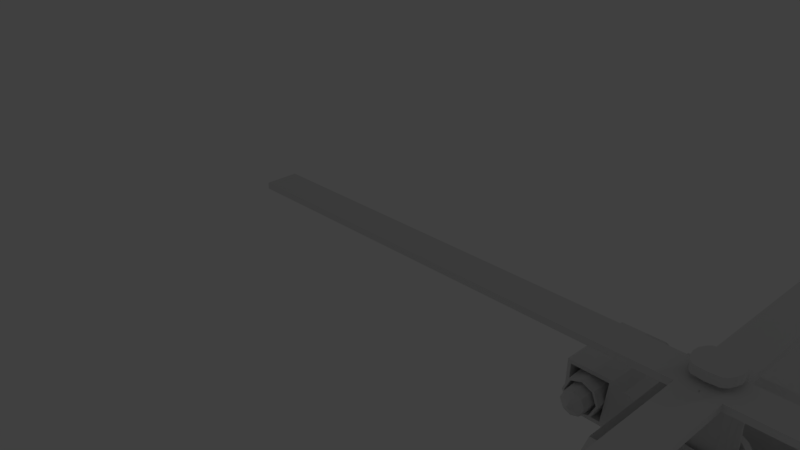 # Source: 12.blend  (saved by Blender 2.77.0; exported with 4.5.12 LTS)
import bpy
from mathutils import Matrix  # noqa: F401  (used for matrix-valued properties, if any)

bpy.ops.wm.read_factory_settings(use_empty=True)
scene = bpy.context.scene
scene.name = 'Scene'

# ---- collections
col_collection_1 = bpy.data.collections.new('Collection 1'); scene.collection.children.link(col_collection_1)

# ---- materials (node trees are filled in below, after node groups)
mat_material = bpy.data.materials.new('Material')
mat_material.alpha_threshold = 0.0
mat_material.use_transparent_shadow = False
mat_material.roughness = 0.5
mat_material.line_color = (0.0, 0.0, 0.0, 1.0)

# ---- material node trees

# ---- world
world_world = bpy.data.worlds.new('World'); scene.world = world_world
world_world.color = (0.05088, 0.05088, 0.05088)
world_world.use_sun_shadow = False
world_world.sun_shadow_jitter_overblur = 0.0
world_world.cycles.sampling_method = 'MANUAL'

# ---- cameras
cam_camera = bpy.data.cameras.new('Camera')
cam_camera.clip_end = 100.0
cam_camera.lens = 35.0
cam_camera.sensor_width = 32.0
cam_camera.sensor_height = 18.0
cam_camera.ortho_scale = 7.314
cam_camera.dof.focus_distance = 0.0
cam_camera.dof.aperture_fstop = 128.0

# ---- lights
light_lamp = bpy.data.lights.new('Lamp', 'POINT')
light_lamp.transmission_factor = 0.0
light_lamp.cutoff_distance = 30.0
light_lamp.energy = 100.0
light_lamp.shadow_buffer_clip_start = 1.001
light_lamp.shadow_soft_size = 0.1
light_lamp.shadow_maximum_resolution = 0.006
light_lamp.use_absolute_resolution = True

# ---- meshes
me_cube = bpy.data.meshes.new('Cube')
me_cube.from_pydata([(1.254, 2.144, -1.286), (1.254, -7.008, -1.274), (1.254, 2.144, 0.4153), (1.254, -6.871, 0.04266), (0.0, 2.144, -1.286), (0.0, -7.008, -1.274), (0.0, 2.144, 0.4153), (0.0, -6.871, 0.04266), (1.254, -4.954, -1.286), (1.254, -5.835, -1.286), (1.254, -4.954, 0.7143), (1.254, -5.388, 0.7143), (0.0, -4.954, 0.7143), (0.0, -5.388, 0.7143), (0.0, -5.835, -1.286), (0.0, -4.954, -1.286), (1.254, 2.144, -0.2857), (1.389, -7.159, -0.2857), (0.0, -7.159, -0.2857), (1.254, -6.14, -1.286), (1.254, -5.663, 0.03519), (0.0, -5.663, 0.03519), (0.0, -6.14, -1.286), (1.34, -5.672, -0.2857), (0.0, 1.702, -1.286), (1.254, 1.702, -1.286), (1.254, 1.702, 0.7143), (0.0, 1.702, 0.7143), (1.254, 1.702, -0.2857), (1.254, -3.827, -1.286), (1.254, -3.827, 0.7143), (1.188, -3.724, -0.2361), (0.0, -3.827, -1.286), (1.254, -6.554, -1.286), (1.254, -6.289, 0.03892), (0.0, -6.289, 0.03892), (1.34, -6.578, -0.2857), (0.0, -6.554, -1.286), (1.254, -7.008, -1.274), (0.0, -7.008, -1.274), (0.3452, 8.775, -0.3591), (0.3452, 8.775, -0.1921), (0.3452, 8.775, -0.5903), (0.0, 9.208, -0.6417), (0.0, 9.208, -0.1461), (0.0, 9.208, -0.3591), (0.0, -1.984, -1.286), (1.254, -1.984, -1.286), (1.254, -1.984, 0.7143), (0.0, -1.342, 0.7143), (0.0, -7.198, -0.83), (1.335, -4.948, -0.8228), (1.335, -5.548, -0.8228), (1.254, 2.144, -0.8228), (1.303, -7.198, -0.83), (1.335, -5.924, -0.8228), (1.335, 1.702, -0.8228), (1.188, -2.893, -0.2361), (1.335, -6.704, -0.8228), (0.3452, 8.775, -0.4388), (0.0, 9.208, -0.5109), (0.0, 6.525, -0.1461), (0.4012, 6.525, -0.1245), (0.4012, 6.525, -0.6917), (0.4012, 6.525, -0.3473), (0.0, 5.697, -0.7537), (0.4012, 6.525, -0.5102), (1.254, -5.333, 0.6475), (1.254, -5.577, 0.04594), (1.254, -5.586, -0.2383), (0.0, -5.346, 0.6709), (1.149, -5.405, 0.6709), (1.149, -5.645, 0.07857), (0.0, -5.586, 0.07857), (1.043, 2.144, -1.286), (1.043, 2.144, 0.4153), (1.043, -6.871, 0.04266), (1.043, -4.954, -1.286), (1.043, -5.835, -1.286), (1.043, -4.954, 0.7143), (1.043, -5.388, 0.7143), (1.043, -7.159, -0.2857), (1.043, -6.14, -1.286), (1.043, -5.663, 0.03519), (1.043, 1.702, 0.7143), (1.043, 1.702, -1.286), (1.043, -3.176, 0.7143), (1.043, -3.827, -1.286), (1.043, -6.554, -1.286), (1.043, -6.289, 0.03892), (0.3235, 9.208, -0.5747), (0.027, 9.208, -0.1461), (0.3235, 9.208, -0.3591), (1.043, -1.984, -1.286), (1.043, -1.342, 0.7143), (0.3235, 9.208, -0.451), (1.043, -7.198, -0.83), (0.37, 5.697, -0.7021), (0.06187, 6.525, -0.1461), (1.034, -5.346, 0.6709), (1.034, -5.586, 0.07857), (1.188, -3.735, 0.6647), (1.188, -2.905, 0.6647), (1.269, -2.9, -0.8228), (1.188, -1.984, -1.286), (1.254, 1.522, 0.6654), (1.254, -1.804, 0.6654), (0.03858, 9.897, 0.5732), (0.0, 9.897, 0.5732), (0.0, 8.559, 0.5732), (0.04605, 8.559, 0.5732), (0.0, 8.014, 0.3806), (0.03548, 9.712, 0.3806), (0.05029, 8.014, 0.3806), (0.0, 9.712, 0.3806), (0.0, 7.444, 0.179), (0.05472, 7.444, 0.179), (0.03223, 9.519, 0.179), (0.0, 9.519, 0.179), (2.924, 10.49, 0.2158), (2.927, 10.68, 0.3438), (2.942, 8.585, 0.3438), (2.946, 8.414, 0.2158), (0.0, -5.293, 0.6495), (0.0, -5.533, 0.05715), (1.034, -5.293, 0.6495), (1.034, -5.533, 0.05715), (1.115, -5.333, 0.6475), (1.115, -5.577, 0.04594), (1.115, -5.586, -0.2383), (1.269, -1.978, -0.8228), (1.188, -1.97, -0.2857), (1.188, -1.984, 0.7143), (1.269, -3.821, -0.8228), (1.138, 1.522, 0.6654), (1.138, -1.804, 0.6654), (0.0, -4.294, 1.571), (0.0, -1.851, 1.571), (0.9269, -4.294, 1.571), (0.9269, -3.123, 1.571), (0.9269, -1.851, 1.571), (0.0, -1.719, 1.349), (0.9571, -4.466, 1.349), (0.0, -4.466, 1.349), (0.9571, -1.719, 1.349), (0.9571, -3.137, 1.349), (1.254, -2.906, -1.286), (1.254, -2.906, 0.7143), (1.188, -3.814, -0.2857), (0.0, -2.906, -1.286), (1.188, -2.892, -0.2857), (1.043, -2.906, -1.286), (1.043, -2.259, 0.7143), (1.188, -3.827, 0.7143), (1.188, -2.906, 0.7143), (1.188, -3.827, -1.286), (1.188, -2.906, -1.286), (0.0, -2.487, 1.571), (0.9269, -2.487, 1.571), (0.9571, -2.428, 1.349), (1.238, -2.259, 0.7143), (1.238, -3.176, 0.7143), (1.152, -3.137, 1.349), (1.238, -1.342, 0.7143), (1.152, -1.719, 1.349), (1.152, -2.428, 1.349), (1.233, -2.269, 0.7528), (1.233, -3.075, 0.7528), (1.157, -3.04, 1.31), (1.233, -1.463, 0.7528), (1.157, -1.795, 1.31), (1.157, -2.418, 1.31), (1.362, -2.269, 0.7528), (1.362, -3.075, 0.7528), (1.286, -3.04, 1.31), (1.362, -1.463, 0.7528), (1.286, -1.795, 1.31), (1.286, -2.418, 1.31), (1.516, -2.269, 0.6542), (1.516, -3.075, 0.6542), (1.441, -3.04, 1.409), (1.516, -1.463, 0.6542), (1.441, -1.795, 1.409), (1.441, -2.418, 1.409), (2.15, -2.269, 0.6542), (2.15, -3.075, 0.6542), (2.15, -3.04, 1.409), (2.15, -1.463, 0.6542), (2.15, -1.795, 1.409), (2.15, -2.418, 1.409), (1.498, -3.043, 1.351), (1.562, -3.072, 0.7123), (2.098, -3.043, 1.351), (2.098, -3.072, 0.7123), (1.498, -2.529, 1.351), (1.562, -2.558, 0.7123), (2.098, -2.529, 1.351), (2.098, -2.558, 0.7123), (1.498, -1.985, 1.351), (1.562, -2.015, 0.7123), (2.098, -1.985, 1.351), (2.098, -2.015, 0.7123), (1.565, -1.989, 1.283), (1.616, -2.012, 0.7802), (2.038, -1.989, 1.283), (2.038, -2.012, 0.7802), (1.591, -2.0, 1.032), (2.038, -2.0, 1.032), (1.801, -1.989, 1.283), (1.827, -2.012, 0.7802), (1.527, -3.197, 1.032), (1.636, -3.197, 0.8062), (2.101, -3.197, 1.032), (2.005, -3.197, 0.817), (1.8, -3.197, 1.318), (2.005, -3.197, 1.246), (1.828, -3.197, 0.7449), (1.612, -3.197, 1.236), (1.563, -2.52, 1.031), (1.563, -3.197, 1.031), (1.658, -3.197, 0.8338), (2.066, -3.197, 1.031), (1.981, -3.197, 0.8433), (1.802, -3.197, 1.282), (1.981, -3.197, 1.219), (1.827, -3.197, 0.7801), (1.637, -3.197, 1.21), (1.658, -2.52, 0.8338), (2.066, -2.52, 1.031), (1.981, -2.52, 0.8433), (1.802, -2.52, 1.282), (1.981, -2.52, 1.219), (1.827, -2.52, 0.7801), (1.637, -2.52, 1.21), (1.805, -3.364, 1.222), (1.738, -3.419, 1.03), (1.767, -3.419, 0.97), (1.89, -3.419, 1.03), (1.865, -3.419, 0.9729), (1.81, -3.419, 1.106), (1.865, -3.419, 1.086), (1.818, -3.419, 0.9538), (1.761, -3.419, 1.084), (1.814, -3.48, 1.031), (1.679, -3.364, 1.167), (1.941, -3.364, 0.8876), (2.006, -3.364, 1.031), (1.623, -3.364, 1.031), (1.941, -3.364, 1.174), (1.696, -3.364, 0.8803), (1.824, -3.364, 0.8394), (1.804, -3.267, 1.227), (1.945, -3.267, 0.884), (1.945, -3.267, 1.178), (1.676, -3.267, 1.17), (2.011, -3.267, 1.031), (1.618, -3.267, 1.031), (1.693, -3.267, 0.8766), (1.824, -3.267, 0.8346), (0.0, -3.658, 1.58), (0.0, -4.123, 0.8678), (0.0, -2.628, 0.8678), (0.8467, -4.123, 0.8678), (0.8467, -3.414, 0.8678), (0.8467, -2.628, 0.8678), (0.0, -3.757, 0.8678), (0.0, -3.017, 0.8678), (0.3773, -3.653, 0.8678), (0.541, -3.398, 0.8678), (0.3773, -3.114, 0.8678), (0.2281, -3.726, 0.8678), (0.3403, -3.582, 1.58), (0.5168, -3.256, 0.8678), (0.4864, -3.531, 0.8678), (0.2705, -3.051, 0.8678), (0.2315, -3.635, 1.58), (0.0, -3.442, 2.168), (0.2274, -3.557, 1.246), (0.0, -3.757, 1.58), (0.382, -3.394, 1.246), (0.2281, -3.726, 1.58), (0.3773, -3.653, 1.58), (0.2356, -3.589, 2.495), (0.541, -3.398, 1.58), (0.5168, -3.256, 1.58), (0.4864, -3.531, 1.58), (0.2705, -3.051, 1.58), (0.3773, -3.114, 1.58), (0.0, -3.017, 1.58), (0.06979, -3.469, 2.168), (0.3011, -3.521, 1.246), (0.4596, -3.396, 1.58), (0.4419, -3.293, 1.58), (0.4198, -3.493, 1.58), (0.2624, -3.143, 1.58), (0.3403, -3.189, 1.58), (0.0, -3.119, 1.58), (0.1773, -3.64, 2.495), (0.0, -3.572, 1.246), (0.37, -3.325, 1.246), (0.355, -3.46, 1.246), (0.2484, -3.223, 1.246), (0.3011, -3.255, 1.246), (0.0, -3.207, 1.246), (0.0, -3.411, 2.168), (0.2994, -3.414, 2.495), (0.2274, -3.557, 2.209), (0.3011, -3.521, 2.209), (0.2484, -3.394, 2.209), (0.382, -3.394, 2.209), (0.0, -3.394, 2.209), (0.0, -3.46, 2.209), (0.0, -3.572, 2.209), (0.0, -3.325, 2.209), (0.37, -3.325, 2.209), (0.355, -3.46, 2.209), (0.2484, -3.223, 2.209), (0.3011, -3.255, 2.209), (0.0, -3.207, 2.209), (0.2484, -3.325, 2.209), (0.2484, -3.46, 2.209), (0.0, -3.661, 2.495), (0.1529, -3.528, 2.402), (0.29, -3.317, 2.495), (0.2781, -3.506, 2.495), (0.1939, -3.176, 2.495), (0.2356, -3.22, 2.495), (0.0, -3.153, 2.495), (0.05607, -3.411, 2.168), (0.1828, -3.502, 2.402), (0.0, -3.317, 2.63), (0.0, -3.414, 2.63), (0.1773, -3.64, 2.63), (0.2356, -3.589, 2.63), (0.0, -3.506, 2.63), (0.1939, -3.414, 2.63), (0.2994, -3.414, 2.63), (0.0, -3.661, 2.63), (0.29, -3.317, 2.63), (0.2781, -3.506, 2.63), (0.1939, -3.176, 2.63), (0.2356, -3.22, 2.63), (0.0, -3.153, 2.63), (0.1939, -3.317, 2.63), (0.1939, -3.506, 2.63), (0.0, -3.785, 2.327), (0.0, -3.785, 2.429), (0.0, -3.248, 2.327), (0.0, -3.248, 2.429), (0.282, -3.785, 2.327), (0.282, -3.785, 2.429), (0.282, -3.248, 2.327), (0.282, -3.248, 2.429), (0.0, -3.517, 2.429), (0.0, -3.517, 2.327), (0.282, -3.517, 2.429), (0.282, -3.517, 2.327), (0.0, -3.517, 2.429), (0.0, -3.248, 2.429), (0.0, -3.248, 2.327), (0.0, -3.517, 2.327), (0.0, 3.714, 2.429), (0.282, 3.714, 2.429), (0.282, 3.714, 2.327), (0.0, 3.714, 2.327), (7.712, -3.517, 2.429), (7.712, -3.785, 2.429), (7.712, -3.785, 2.327), (7.712, -3.517, 2.327), (0.282, -10.75, 2.429), (0.0, -10.75, 2.429), (0.0, -10.75, 2.327), (0.282, -10.75, 2.327), (7.712, -3.248, 2.429), (7.712, -3.517, 2.429), (7.712, -3.517, 2.327), (7.712, -3.248, 2.327), (0.0, -3.785, 2.429), (0.0, -3.517, 2.429), (0.0, -3.517, 2.327), (0.0, -3.785, 2.327), (0.1529, -3.528, 2.495), (0.1828, -3.502, 2.495), (0.06979, -3.469, 2.402), (0.2155, -3.412, 2.495), (0.0, -3.539, 2.495), (0.2106, -3.362, 2.495), (0.2046, -3.459, 2.495), (0.1614, -3.29, 2.495), (0.1828, -3.313, 2.495), (0.0, -3.278, 2.495), (0.05061, -3.486, 2.402), (0.0, -3.493, 2.402), (0.2155, -3.412, 2.402), (0.0, -3.539, 2.402), (0.2106, -3.362, 2.402), (0.2046, -3.459, 2.402), (0.1614, -3.29, 2.402), (0.1828, -3.313, 2.402), (0.0, -3.278, 2.402), (0.05061, -3.486, 2.168), (0.09082, -3.411, 2.168), (0.09082, -3.411, 2.402), (0.08771, -3.379, 2.402), (0.0838, -3.442, 2.402), (0.05607, -3.333, 2.402), (0.06979, -3.347, 2.402), (0.0, -3.325, 2.402), (0.0, -3.493, 2.168), (0.0, -3.379, 2.168), (0.08771, -3.379, 2.168), (0.0838, -3.442, 2.168), (0.05607, -3.333, 2.168), (0.06979, -3.347, 2.168), (0.0, -3.325, 2.168), (0.05607, -3.379, 2.168), (0.05607, -3.442, 2.168), (1.402, -5.242, -1.234), (1.402, -5.772, -1.234), (1.466, -5.142, -0.8735), (1.466, -5.61, -0.8735), (1.402, -6.071, -1.234), (1.466, -5.902, -0.8735), (1.402, -6.393, -1.234), (1.466, -6.51, -0.8735), (1.473, -5.924, -0.8226), (1.473, -6.704, -0.8226), (1.391, -6.14, -1.286), (1.391, -6.554, -1.286), (1.473, -5.548, -0.8226), (1.473, -4.948, -0.8226), (1.391, -5.835, -1.286), (1.391, -4.954, -1.286), (1.254, -5.646, -1.507), (1.254, -5.751, -1.507), (1.254, -5.892, -1.507), (1.391, -5.892, -1.507), (1.391, -5.751, -1.507), (1.391, -5.646, -1.507), (1.554, -5.856, -1.04), (1.466, -5.857, -1.039), (1.555, -5.982, -1.074), (1.467, -5.982, -1.073), (1.555, -6.073, -1.166), (1.467, -6.074, -1.165), (1.554, -6.106, -1.291), (1.467, -6.107, -1.291), (1.553, -6.073, -1.417), (1.466, -6.073, -1.416), (1.552, -5.981, -1.508), (1.464, -5.981, -1.508), (1.551, -5.855, -1.541), (1.463, -5.856, -1.541), (1.55, -5.73, -1.507), (1.462, -5.731, -1.507), (1.55, -5.638, -1.415), (1.462, -5.639, -1.415), (1.55, -5.605, -1.29), (1.462, -5.606, -1.289), (1.551, -5.639, -1.165), (1.463, -5.64, -1.164), (1.552, -5.731, -1.073), (1.465, -5.732, -1.073), (1.543, -5.856, -1.028), (1.477, -5.857, -1.028), (1.478, -5.988, -1.064), (1.544, -5.987, -1.064), (1.478, -6.084, -1.16), (1.544, -6.083, -1.16), (1.478, -6.118, -1.291), (1.544, -6.118, -1.291), (1.477, -6.083, -1.422), (1.543, -6.082, -1.422), (1.475, -5.987, -1.517), (1.541, -5.986, -1.518), (1.474, -5.856, -1.552), (1.54, -5.855, -1.553), (1.473, -5.725, -1.517), (1.539, -5.724, -1.517), (1.473, -5.629, -1.421), (1.539, -5.628, -1.421), (1.473, -5.594, -1.289), (1.539, -5.594, -1.29), (1.474, -5.63, -1.159), (1.54, -5.629, -1.159), (1.475, -5.726, -1.063), (1.541, -5.725, -1.063), (1.707, -5.484, -1.234), (1.707, -5.77, -1.234), (1.77, -5.457, -0.8735), (1.77, -5.709, -0.8735), (1.707, -5.958, -1.234), (1.77, -5.867, -0.8735), (1.707, -6.131, -1.234), (1.77, -6.194, -0.8735), (1.402, -5.242, -1.002), (1.402, -5.772, -1.002), (1.402, -6.071, -1.002), (1.402, -6.393, -1.002), (1.703, -5.484, -1.002), (1.703, -5.77, -1.002), (1.703, -5.958, -1.002), (1.703, -6.131, -1.002), (1.521, -5.856, -1.099), (1.522, -5.952, -1.124), (1.522, -6.022, -1.195), (1.522, -6.048, -1.291), (1.521, -6.022, -1.387), (1.52, -5.951, -1.457), (1.519, -5.855, -1.483), (1.518, -5.759, -1.457), (1.518, -5.689, -1.386), (1.518, -5.664, -1.29), (1.519, -5.69, -1.194), (1.52, -5.76, -1.124), (1.487, -5.856, -1.152), (1.487, -5.925, -1.171), (1.488, -5.976, -1.221), (1.487, -5.994, -1.291), (1.487, -5.976, -1.36), (1.486, -5.925, -1.411), (1.485, -5.855, -1.429), (1.485, -5.786, -1.411), (1.485, -5.735, -1.36), (1.485, -5.717, -1.29), (1.486, -5.736, -1.221), (1.486, -5.787, -1.17), (1.546, -5.856, -1.174), (1.546, -5.914, -1.19), (1.546, -5.957, -1.233), (1.546, -5.972, -1.291), (1.546, -5.956, -1.349), (1.545, -5.914, -1.391), (1.544, -5.855, -1.407), (1.544, -5.797, -1.391), (1.544, -5.755, -1.348), (1.544, -5.739, -1.29), (1.544, -5.755, -1.232), (1.545, -5.798, -1.19), (1.432, -5.856, -1.248), (1.432, -5.888, -1.254), (1.433, -5.912, -1.27), (1.432, -5.921, -1.291), (1.432, -5.912, -1.312), (1.431, -5.888, -1.327), (1.43, -5.855, -1.333), (1.429, -5.823, -1.327), (1.429, -5.799, -1.312), (1.429, -5.791, -1.29), (1.43, -5.799, -1.269), (1.431, -5.823, -1.254), (1.605, -5.856, -1.248), (1.606, -5.888, -1.254), (1.606, -5.912, -1.27), (1.606, -5.921, -1.291), (1.605, -5.912, -1.312), (1.604, -5.888, -1.327), (1.603, -5.855, -1.333), (1.603, -5.823, -1.327), (1.603, -5.799, -1.312), (1.603, -5.791, -1.29), (1.604, -5.799, -1.269), (1.604, -5.823, -1.254), (1.289, -4.949, -0.2383), (1.289, -5.181, -0.2383), (1.289, -3.94, -0.2383), (1.289, -5.586, -0.2383), (1.15, -4.949, -0.2383), (1.15, -5.181, -0.2383), (1.15, -3.94, -0.2383), (1.15, -5.586, -0.2383), (1.289, -4.954, -1.286), (1.289, -4.954, 0.7143), (1.289, -5.388, 0.7143), (1.289, -4.942, -0.2857), (1.289, -5.215, -0.2857), (1.289, -5.663, 0.03519), (1.289, -5.672, -0.2857), (1.289, -3.827, -1.286), (1.289, -3.827, 0.7143), (1.289, -3.814, -0.2857), (1.371, -4.948, -0.8228), (1.371, -5.548, -0.8228), (1.371, -5.924, -0.8228), (1.371, -3.821, -0.8228), (1.289, -3.951, 0.6475), (1.289, -4.96, 0.6475), (1.289, -5.333, 0.6475), (1.289, -4.949, -0.2383), (1.289, -5.181, -0.2383), (1.289, -3.94, -0.2383), (1.289, -5.577, 0.04594), (1.289, -5.586, -0.2383), (1.15, -3.951, 0.6475), (1.15, -4.96, 0.6475), (1.15, -5.333, 0.6475), (1.15, -4.949, -0.2383), (1.15, -5.181, -0.2383), (1.15, -3.94, -0.2383), (1.15, -5.577, 0.04594), (1.15, -5.586, -0.2383), (1.154, -5.577, -0.249), (1.015, -5.577, -0.249), (1.154, -4.94, -0.249), (1.154, -5.172, -0.249), (1.154, -3.931, -0.249), (1.015, -4.94, -0.249), (1.015, -5.172, -0.249), (1.015, -3.931, -0.249), (1.154, -3.819, -1.296), (1.154, -4.945, -1.296), (1.154, -3.819, 0.7036), (1.154, -4.945, 0.7036), (1.154, -5.379, 0.7036), (1.235, -4.94, -0.8334), (1.154, -5.325, 0.6369), (1.154, -5.654, 0.02452), (1.154, -5.569, 0.03527), (1.154, -4.933, -0.2964), (1.154, -5.207, -0.2964), (1.154, -3.806, -0.2964), (1.154, -5.664, -0.2964), (1.235, -3.813, -0.8334), (1.235, -5.54, -0.8334), (1.235, -5.915, -0.8334), (1.154, -3.942, 0.6369), (1.154, -4.951, 0.6369), (1.154, -4.94, -0.249), (1.154, -5.172, -0.249), (1.154, -3.931, -0.249), (1.154, -5.577, -0.249), (1.015, -3.942, 0.6369), (1.015, -4.951, 0.6369), (1.015, -5.325, 0.6369), (1.015, -4.94, -0.249), (1.015, -5.172, -0.249), (1.015, -3.931, -0.249), (1.015, -5.569, 0.03527), (1.015, -5.577, -0.249), (1.315, -3.827, -1.286), (1.315, -3.827, 0.7143), (1.315, -3.814, -0.2857), (1.315, -1.984, -1.286), (1.315, -1.984, 0.7143), (1.315, -1.97, -0.2857), (1.396, -3.821, -0.8228), (1.396, -1.978, -0.8228), (1.315, -2.075, 0.6647), (1.315, -3.735, 0.6647), (1.315, -2.062, -0.2361), (1.315, -3.724, -0.2361), (1.187, -2.075, 0.6647), (1.187, -3.735, 0.6647), (1.187, -2.062, -0.2361), (1.187, -3.724, -0.2361), (1.315, -2.906, -1.286), (1.315, -2.906, 0.7143), (1.315, -2.892, -0.2857), (1.396, -2.9, -0.8228), (1.315, -2.905, 0.6647), (1.315, -2.893, -0.2361), (1.187, -2.905, 0.6647), (1.187, -2.893, -0.2361), (1.188, -2.075, 0.6647), (1.188, -2.062, -0.2361), (1.06, -2.905, 0.6647), (1.06, -3.735, 0.6647), (1.06, -2.893, -0.2361), (1.06, -3.724, -0.2361), (1.06, -2.075, 0.6647), (1.06, -2.062, -0.2361), (1.316, 1.702, -1.286), (1.316, 1.702, 0.7143), (1.316, 1.702, -0.2857), (1.316, -1.984, -1.286), (1.316, -1.984, 0.7143), (1.316, -1.97, -0.2857), (1.397, 1.702, -0.8228), (1.397, -1.978, -0.8228), (1.25, -1.984, -1.286), (1.316, 1.522, 0.6654), (1.316, 1.522, -0.2369), (1.316, -1.804, 0.6654), (1.316, -1.791, -0.2369), (1.331, -1.978, -0.8228), (1.25, -1.97, -0.2857), (1.25, -1.984, 0.7143), (1.199, 1.522, 0.6654), (1.199, 1.522, -0.2369), (1.199, -1.804, 0.6654), (1.199, -1.791, -0.2369), (1.377, -1.984, -1.286), (1.377, -1.984, 0.7143), (1.377, -1.97, -0.2857), (1.458, -1.978, -0.8228), (1.286, 1.702, -0.8228), (1.205, 1.702, -1.286), (1.205, 1.702, 0.7143), (1.205, 1.702, -0.2857), (1.205, -1.984, -1.286), (1.205, -1.984, 0.7143), (1.205, -1.97, -0.2857), (1.286, -1.978, -0.8228), (1.205, 1.522, 0.6654), (1.205, 1.522, -0.2369), (1.205, -1.804, 0.6654), (1.205, -1.791, -0.2369), (1.088, 1.522, 0.6654), (1.088, 1.522, -0.2369), (1.088, -1.804, 0.6654), (1.088, -1.791, -0.2369), (1.138, -1.97, -0.2857), (1.219, -1.978, -0.8228), (1.138, -1.984, -1.286), (1.138, -1.984, 0.7143), (1.265, -1.984, 0.7143), (1.265, -1.97, -0.2857), (1.346, -1.978, -0.8228), (1.265, -1.984, -1.286)], [], [(36, 34, 3, 17), (66, 63, 42, 59), (81, 76, 7, 18), (89, 35, 7, 76), (33, 1, 5, 37, 88), (87, 77, 15, 32), (77, 78, 14, 15), (159, 144, 140, 158), (79, 12, 13, 80), (96, 81, 18, 50), (98, 62, 41, 91), (58, 36, 17, 54), (78, 82, 22, 14), (20, 11, 71, 72), (53, 16, 28, 56), (16, 2, 26, 28), (75, 6, 27, 84), (74, 85, 24, 4), (130, 103, 150, 131), (148, 31, 57, 150), (143, 142, 138, 136), (151, 87, 32, 149), (55, 23, 36, 58), (82, 88, 37, 22), (83, 21, 35, 89), (23, 20, 34, 36), (1, 5, 39, 38), (95, 90, 43, 60), (91, 92, 45, 44), (97, 65, 43, 90), (62, 64, 40, 41), (85, 93, 46, 24), (84, 27, 49, 94), (92, 95, 60, 45), (430, 429, 420, 419), (104, 156, 103, 130), (0, 53, 56, 25), (428, 427, 421, 423), (33, 58, 54, 1), (1, 54, 96, 50, 5), (425, 426, 424, 422), (64, 66, 59, 40), (16, 53, 66, 64), (2, 16, 64, 62), (74, 4, 65, 97), (75, 2, 62, 98), (53, 0, 63, 66), (67, 68, 128, 127), (68, 69, 129, 128), (100, 99, 125, 126), (80, 13, 70, 99), (83, 20, 72, 100), (21, 83, 100, 73), (11, 80, 99, 71), (71, 99, 100, 72), (6, 75, 98, 61), (0, 74, 97, 63), (40, 59, 95, 92), (26, 84, 94, 48), (25, 47, 93, 85), (63, 97, 90, 42), (41, 40, 92, 91), (59, 42, 90, 95), (20, 83, 89, 34), (19, 33, 88, 82), (146, 29, 87, 151), (147, 152, 86, 30), (0, 25, 85, 74), (2, 75, 84, 26), (9, 19, 82, 78), (113, 112, 107, 110), (54, 17, 81, 96), (10, 79, 80, 11), (30, 86, 79, 10), (8, 9, 78, 77), (29, 8, 77, 87), (34, 89, 76, 3), (17, 3, 76, 81), (132, 663, 102, 154), (670, 667, 665, 669), (31, 668, 667, 57), (663, 669, 665, 102), (105, 106, 135, 134), (109, 110, 107, 108), (111, 113, 110, 109), (112, 114, 108, 107), (117, 118, 114, 112), (115, 116, 113, 111), (113, 116, 122, 121), (98, 91, 117, 116), (61, 98, 116, 115), (91, 44, 118, 117), (122, 119, 120, 121), (112, 113, 121, 120), (116, 117, 119, 122), (117, 112, 120, 119), (125, 123, 124, 126), (99, 70, 123, 125), (73, 100, 126, 124), (102, 665, 666, 101), (101, 666, 668, 31), (57, 667, 670, 664), (667, 668, 666, 665), (158, 157, 261, 264), (136, 138, 262, 260), (142, 145, 139, 138), (144, 141, 137, 140), (94, 49, 141, 144), (79, 86, 145, 142), (12, 79, 142, 143), (144, 159, 165, 164), (152, 94, 163, 160), (140, 137, 157, 158), (131, 664, 663, 132), (153, 101, 31, 148), (154, 102, 101, 153), (664, 670, 669, 663), (48, 94, 152, 147), (47, 146, 151, 93), (156, 155, 133, 103), (93, 151, 149, 46), (150, 57, 664, 131), (103, 133, 148, 150), (145, 159, 158, 139), (160, 163, 169, 166), (162, 161, 167, 168), (86, 152, 160, 161), (94, 144, 164, 163), (145, 86, 161, 162), (159, 145, 162, 165), (170, 171, 177, 176), (167, 166, 172, 173), (163, 164, 170, 169), (161, 160, 166, 167), (164, 165, 171, 170), (165, 162, 168, 171), (175, 176, 182, 181), (172, 175, 181, 178), (171, 168, 174, 177), (168, 167, 173, 174), (166, 169, 175, 172), (169, 170, 176, 175), (183, 180, 186, 189), (182, 183, 189, 188), (173, 172, 178, 179), (176, 177, 183, 182), (177, 174, 180, 183), (174, 173, 179, 180), (184, 187, 188, 189), (185, 184, 189, 186), (186, 180, 190, 192), (178, 181, 187, 184), (181, 182, 188, 187), (179, 178, 184, 185), (191, 193, 197, 195), (180, 179, 191, 190), (179, 185, 193, 191), (185, 186, 192, 193), (196, 194, 198, 200), (193, 192, 196, 197), (192, 190, 194, 196), (190, 191, 195, 194), (200, 198, 202, 208, 204), (194, 195, 199, 198), (195, 197, 201, 199), (197, 196, 200, 201), (202, 206, 210, 217), (198, 199, 203, 206, 202), (199, 201, 205, 209, 203), (201, 200, 204, 207, 205), (208, 202, 217, 214), (205, 207, 212, 213), (209, 205, 213, 216), (216, 213, 222, 225), (212, 215, 224, 221), (211, 216, 225, 220), (210, 211, 220, 219), (204, 208, 214, 215), (203, 209, 216, 211), (206, 203, 211, 210), (207, 204, 215, 212), (219, 220, 227, 218), (224, 223, 230, 231), (226, 219, 218, 233), (223, 226, 233, 230), (213, 212, 221, 222), (214, 217, 226, 223), (217, 210, 219, 226), (215, 214, 223, 224), (248, 234, 239, 240), (244, 247, 235, 242), (234, 244, 242, 239), (245, 246, 237, 238), (220, 225, 232, 227), (221, 224, 231, 228), (225, 222, 229, 232), (222, 221, 228, 229), (243, 241, 238, 237), (239, 243, 237, 240), (242, 235, 243, 239), (235, 236, 241, 243), (247, 249, 236, 235), (249, 250, 241, 236), (246, 248, 240, 237), (250, 245, 238, 241), (258, 252, 245, 250), (255, 253, 248, 246), (257, 258, 250, 249), (256, 257, 249, 247), (252, 255, 246, 245), (251, 254, 244, 234), (254, 256, 247, 244), (253, 251, 234, 248), (231, 230, 251, 253), (233, 218, 256, 254), (230, 233, 254, 251), (229, 228, 255, 252), (218, 227, 257, 256), (227, 232, 258, 257), (228, 231, 253, 255), (232, 229, 252, 258), (260, 262, 267, 270, 265), (263, 264, 269, 272, 268), (139, 158, 264, 263), (138, 139, 263, 262), (270, 267, 281, 280), (267, 273, 285, 281), (262, 263, 268, 273, 267), (264, 261, 266, 274, 269), (274, 266, 288, 286), (265, 270, 280, 278), (268, 272, 284, 283), (273, 268, 283, 285), (272, 269, 287, 284), (269, 274, 286, 287), (285, 283, 291, 293), (283, 284, 292, 291), (284, 287, 295, 292), (287, 286, 294, 295), (280, 281, 271, 275), (286, 288, 296, 294), (281, 285, 293, 271), (278, 280, 275, 259), (293, 291, 279, 300), (275, 271, 290, 277), (291, 292, 299, 279), (292, 295, 302, 299), (295, 294, 301, 302), (294, 296, 303, 301), (271, 293, 300, 290), (259, 275, 277, 298), (302, 301, 316, 317), (301, 303, 318, 316), (290, 300, 315, 307), (298, 277, 306, 312), (300, 279, 309, 315), (279, 299, 314, 309), (299, 302, 317, 314), (277, 290, 307, 306), (320, 311, 312, 306), (319, 313, 310, 308), (314, 319, 308, 309), (317, 316, 319, 314), (316, 318, 313, 319), (315, 320, 306, 307), (309, 308, 320, 315), (308, 310, 311, 320), (326, 323, 386, 389), (325, 326, 389, 388), (327, 325, 388, 390), (324, 282, 382, 387), (297, 321, 385, 381), (282, 297, 381, 382), (305, 324, 387, 384), (323, 305, 384, 386), (344, 334, 337, 332), (343, 330, 331, 335), (338, 343, 335, 336), (341, 340, 343, 338), (340, 342, 330, 343), (339, 344, 332, 333), (336, 335, 344, 339), (335, 331, 334, 344), (321, 297, 332, 337), (282, 324, 339, 333), (325, 327, 342, 340), (326, 325, 340, 341), (323, 326, 341, 338), (305, 323, 338, 336), (324, 305, 336, 339), (297, 282, 333, 332), (354, 347, 351, 356), (355, 352, 348, 353), (350, 355, 353, 346), (345, 354, 356, 349), (357, 358, 359, 360), (348, 358, 357, 353), (347, 359, 358, 348), (354, 360, 359, 347), (353, 357, 360, 354), (361, 362, 363, 364), (352, 362, 361, 348), (351, 363, 362, 352), (347, 364, 363, 351), (348, 361, 364, 347), (365, 366, 367, 368), (350, 366, 365, 355), (349, 367, 366, 350), (356, 368, 367, 349), (355, 365, 368, 356), (369, 370, 371, 372), (346, 370, 369, 350), (345, 371, 370, 346), (349, 372, 371, 345), (350, 369, 372, 349), (373, 374, 375, 376), (355, 374, 373, 352), (356, 375, 374, 355), (351, 376, 375, 356), (352, 373, 376, 351), (377, 378, 379, 380), (353, 378, 377, 346), (354, 379, 378, 353), (345, 380, 379, 354), (346, 377, 380, 345), (387, 382, 329, 396), (381, 385, 394, 322), (384, 387, 396, 393), (386, 384, 393, 395), (382, 381, 322, 329), (389, 386, 395, 398), (388, 389, 398, 397), (390, 388, 397, 399), (396, 329, 383, 404), (329, 322, 391, 383), (322, 394, 392, 391), (393, 396, 404, 402), (395, 393, 402, 403), (398, 395, 403, 406), (397, 398, 406, 405), (399, 397, 405, 407), (404, 383, 289, 411), (391, 392, 408, 400), (402, 404, 411, 401), (403, 402, 401, 410), (406, 403, 410, 413), (383, 391, 400, 289), (405, 406, 413, 412), (407, 405, 412, 414), (416, 400, 408, 276), (415, 328, 304, 409), (410, 401, 328, 415), (413, 410, 415, 412), (412, 415, 409, 414), (411, 289, 400, 416), (401, 411, 416, 328), (328, 416, 276, 304), (423, 421, 497, 498), (422, 424, 494, 492), (419, 420, 490, 489), (426, 428, 423, 424), (429, 425, 422, 420), (427, 431, 418, 421), (431, 432, 417, 418), (432, 430, 419, 417), (8, 51, 430, 432), (9, 8, 432, 431), (33, 19, 434, 435), (52, 55, 425, 429), (58, 33, 428, 426), (55, 58, 426, 425), (431, 427, 437, 438), (51, 52, 429, 430), (434, 433, 438, 437), (435, 434, 437, 436), (428, 33, 435, 436), (9, 431, 438, 433), (19, 9, 433, 434), (427, 428, 436, 437), (464, 440, 442, 465), (465, 442, 444, 467), (467, 444, 446, 469), (469, 446, 448, 471), (471, 448, 450, 473), (473, 450, 452, 475), (475, 452, 454, 477), (477, 454, 456, 479), (479, 456, 458, 481), (481, 458, 460, 483), (442, 440, 462, 460, 458, 456, 454, 452, 450, 448, 446, 444), (483, 460, 462, 485), (485, 462, 440, 464), (459, 461, 514, 513), (461, 486, 463, 439), (486, 485, 464, 463), (459, 484, 486, 461), (484, 483, 485, 486), (457, 482, 484, 459), (482, 481, 483, 484), (455, 480, 482, 457), (480, 479, 481, 482), (453, 478, 480, 455), (478, 477, 479, 480), (451, 476, 478, 453), (476, 475, 477, 478), (449, 474, 476, 451), (474, 473, 475, 476), (447, 472, 474, 449), (472, 471, 473, 474), (445, 470, 472, 447), (470, 469, 471, 472), (443, 468, 470, 445), (468, 467, 469, 470), (441, 466, 468, 443), (466, 465, 467, 468), (439, 463, 466, 441), (463, 464, 465, 466), (491, 492, 494, 493), (488, 490, 492, 491), (487, 489, 490, 488), (487, 488, 500, 499), (417, 419, 489, 487), (420, 422, 492, 490), (424, 423, 493, 494), (493, 423, 498, 502), (498, 497, 501, 502), (497, 496, 500, 501), (496, 495, 499, 500), (421, 418, 496, 497), (491, 493, 502, 501), (488, 491, 501, 500), (417, 487, 499, 495), (418, 417, 495, 496), (503, 504, 516, 515), (441, 443, 505, 504), (457, 459, 513, 512), (455, 457, 512, 511), (453, 455, 511, 510), (451, 453, 510, 509), (449, 451, 509, 508), (447, 449, 508, 507), (445, 447, 507, 506), (461, 439, 503, 514), (439, 441, 504, 503), (443, 445, 506, 505), (525, 526, 538, 537), (510, 511, 523, 522), (507, 508, 520, 519), (514, 503, 515, 526), (504, 505, 517, 516), (511, 512, 524, 523), (508, 509, 521, 520), (505, 506, 518, 517), (512, 513, 525, 524), (509, 510, 522, 521), (506, 507, 519, 518), (513, 514, 526, 525), (527, 528, 529, 530, 531, 532, 533, 534, 535, 536, 537, 538), (515, 516, 528, 527), (522, 523, 535, 534), (519, 520, 532, 531), (526, 515, 527, 538), (516, 517, 529, 528), (523, 524, 536, 535), (520, 521, 533, 532), (517, 518, 530, 529), (524, 525, 537, 536), (521, 522, 534, 533), (518, 519, 531, 530), (539, 550, 549, 548, 547, 546, 545, 544, 543, 542, 541, 540), (551, 552, 553, 554, 555, 556, 557, 558, 559, 560, 561, 562), (542, 543, 555, 554), (549, 550, 562, 561), (539, 540, 552, 551), (546, 547, 559, 558), (543, 544, 556, 555), (550, 539, 551, 562), (540, 541, 553, 552), (547, 548, 560, 559), (544, 545, 557, 556), (541, 542, 554, 553), (548, 549, 561, 560), (545, 546, 558, 557), (564, 563, 567, 568), (566, 564, 568, 570), (563, 565, 569, 567), (576, 577, 592, 591), (579, 572, 586, 585), (581, 574, 575, 582), (584, 580, 574, 581), (582, 575, 577, 583), (573, 576, 591, 587), (578, 584, 581, 571), (575, 574, 588, 589), (577, 575, 589, 592), (580, 579, 585, 590), (572, 573, 587, 586), (574, 580, 590, 588), (598, 593, 594, 596), (596, 594, 595, 597), (597, 595, 599, 600), (585, 586, 594, 593), (590, 585, 593, 598), (586, 587, 595, 594), (604, 607, 606, 603), (601, 602, 607, 604), (603, 606, 608, 605), (616, 617, 630, 621), (611, 625, 626, 612), (614, 623, 619, 618), (622, 614, 618, 620), (623, 624, 621, 619), (613, 615, 617, 616), (609, 610, 614, 622), (619, 628, 627, 618), (621, 630, 628, 619), (620, 629, 625, 611), (612, 626, 615, 613), (618, 627, 629, 620), (636, 634, 632, 631), (634, 635, 633, 632), (635, 638, 637, 633), (625, 631, 632, 626), (629, 636, 631, 625), (626, 632, 633, 615), (573, 613, 616, 576), (569, 608, 606, 567), (588, 627, 628, 589), (568, 607, 602, 570), (590, 629, 627, 588), (576, 616, 621, 577), (591, 617, 615, 587), (578, 609, 622, 584), (597, 635, 634, 596), (589, 628, 630, 592), (580, 620, 611, 579), (596, 634, 636, 598), (565, 605, 608, 569), (592, 630, 617, 591), (595, 633, 637, 599), (571, 610, 609, 578), (600, 638, 635, 597), (579, 611, 612, 572), (577, 621, 624, 583), (599, 637, 638, 600), (572, 612, 613, 573), (584, 622, 620, 580), (581, 614, 610, 571), (570, 602, 601, 566), (583, 624, 623, 582), (587, 615, 633, 595), (564, 604, 603, 563), (563, 603, 605, 565), (582, 623, 614, 581), (566, 601, 604, 564), (598, 636, 629, 590), (567, 606, 607, 568), (658, 657, 641, 645), (657, 644, 649, 660), (655, 658, 645, 639), (649, 647, 651, 653), (656, 640, 648, 659), (640, 641, 650, 648), (644, 643, 647, 649), (662, 661, 652, 654), (660, 649, 653, 662), (648, 650, 654, 652), (659, 648, 652, 661), (647, 659, 661, 651), (650, 660, 662, 654), (653, 651, 661, 662), (643, 656, 659, 647), (642, 646, 658, 655), (641, 657, 660, 650), (646, 644, 657, 658), (641, 148, 133, 645), (640, 153, 148, 641), (656, 154, 153, 640), (655, 156, 104, 642), (645, 133, 155, 639), (643, 132, 154, 656), (639, 155, 156, 655), (676, 673, 681, 683), (677, 673, 676, 678), (671, 677, 678, 674), (672, 675, 682, 680), (673, 672, 680, 681), (675, 676, 683, 682), (688, 687, 689, 690), (683, 681, 688, 690), (681, 680, 687, 688), (682, 683, 690, 689), (694, 693, 685, 684), (693, 692, 686, 685), (691, 694, 684, 679), (701, 706, 704, 698), (695, 702, 701, 698), (696, 699, 702, 695), (697, 703, 705, 700), (698, 704, 703, 697), (700, 705, 706, 701), (708, 710, 709, 707), (706, 710, 708, 704), (704, 708, 707, 703), (705, 709, 710, 706), (717, 712, 711, 716), (716, 711, 714, 715), (718, 713, 712, 717), (676, 701, 702, 678), (680, 703, 707, 687), (673, 698, 697, 672), (693, 694, 717, 716), (674, 699, 696, 671), (672, 697, 700, 675), (682, 705, 703, 680), (684, 685, 711, 712), (687, 707, 709, 689), (686, 692, 715, 714), (679, 684, 712, 713), (675, 700, 701, 676), (691, 679, 713, 718), (685, 686, 714, 711), (678, 702, 699, 674), (692, 693, 716, 715), (677, 695, 698, 673), (689, 709, 705, 682), (671, 696, 695, 677), (694, 691, 718, 717)])
me_cube.polygons.foreach_set('use_smooth', [1, 0, 0, 0, 0, 0, 0, 0, 0, 0, 0, 0, 0, 0, 0, 0, 0, 0, 0, 0, 0, 0, 0, 0, 0, 1, 0, 0, 0, 0, 0, 0, 0, 0, 0, 0, 0, 0, 0, 0, 0, 0, 0, 0, 0, 0, 0, 0, 0, 0, 0, 0, 0, 0, 0, 0, 0, 0, 0, 0, 0, 0, 0, 1, 0, 0, 0, 0, 0, 0, 0, 1, 0, 0, 0, 0, 1, 1, 0, 0, 0, 0, 0, 0, 0, 0, 0, 0, 0, 0, 0, 0, 0, 0, 0, 0, 0, 0, 0, 0, 0, 0, 0, 0, 0, 0, 0, 0, 0, 0, 0, 0, 0, 0, 0, 0, 0, 0, 0, 0, 0, 0, 0, 0, 0, 0, 0, 0, 0, 0, 0, 0, 0, 0, 0, 0, 0, 0, 0, 0, 0, 0, 0, 0, 0, 0, 0, 0, 0, 0, 0, 0, 0, 0, 0, 0, 0, 0, 0, 0, 0, 0, 0, 0, 0, 0, 0, 0, 0, 0, 0, 0, 0, 0, 0, 0, 0, 0, 0, 0, 0, 0, 0, 0, 0, 0, 0, 0, 0, 0, 0, 0, 0, 0, 0, 0, 0, 0, 0, 0, 0, 0, 0, 0, 0, 0, 0, 0, 0, 0, 0, 0, 0, 0, 0, 0, 0, 0, 0, 0, 0, 0, 0, 0, 0, 0, 0, 0, 0, 0, 0, 0, 0, 0, 0, 0, 0, 0, 0, 0, 0, 0, 0, 0, 0, 0, 0, 0, 0, 0, 0, 0, 0, 0, 0, 0, 0, 0, 0, 0, 0, 0, 0, 0, 0, 0, 0, 0, 0, 0, 0, 0, 0, 0, 0, 0, 0, 0, 0, 0, 0, 0, 0, 0, 0, 0, 0, 0, 0, 0, 0, 0, 0, 0, 0, 0, 0, 0, 0, 0, 0, 0, 0, 0, 0, 0, 0, 0, 0, 0, 0, 0, 0, 0, 0, 0, 0, 0, 0, 0, 0, 0, 0, 0, 0, 0, 0, 0, 0, 0, 0, 0, 0, 0, 0, 0, 0, 0, 0, 0, 0, 0, 0, 0, 0, 0, 0, 0, 0, 0, 0, 0, 0, 0, 0, 0, 0, 0, 0, 0, 0, 0, 0, 0, 0, 0, 0, 0, 0, 0, 0, 0, 0, 0, 0, 0, 0, 0, 0, 0, 0, 0, 0, 0, 0, 0, 0, 0, 0, 0, 0, 0, 0, 0, 0, 0, 0, 0, 0, 0, 0, 0, 0, 0, 0, 0, 0, 0, 0, 0, 0, 0, 0, 0, 0, 0, 0, 0, 0, 0, 0, 0, 0, 0, 0, 0, 0, 0, 0, 0, 0, 0, 0, 0, 0, 0, 0, 0, 0, 0, 0, 0, 0, 0, 0, 0, 0, 0, 0, 0, 0, 0, 0, 0, 0, 0, 0, 0, 0, 0, 0, 0, 0, 0, 0, 0, 0, 0, 0, 0, 0, 0, 0, 0, 0, 0, 0, 0, 0, 0, 0, 0, 0, 0, 0, 0, 0, 0, 0, 0, 0, 0, 0, 0, 0, 0, 0, 0, 0, 0, 0, 0, 0, 0, 0, 0, 0, 0, 0, 0, 0, 0, 0, 0, 0, 0, 0, 0, 0, 0, 0, 0, 0, 0, 0, 0, 0, 0, 0, 0, 0, 0, 0, 0, 0, 0, 0, 0, 0, 0, 0, 0, 0, 0, 0, 0, 0, 0, 0, 0, 0, 0, 0, 0, 0, 0, 0, 0, 0, 0, 0, 0, 0, 0, 0, 0, 0, 0, 0, 0, 0, 0, 0, 0, 0, 0, 0, 0, 0, 0, 0, 0, 0, 0, 0, 0, 0, 0, 0, 0, 0, 0, 0, 0, 0, 0, 0, 0, 0, 0, 0, 0, 0, 0, 0, 0, 0, 0, 0, 0, 0, 0, 0, 0, 0, 0, 0, 0, 0, 0, 0, 0, 0, 0, 0, 0, 0, 0])
_k = {(1, 33): 1.0, (2, 16): 1.0, (3, 17): 1.0, (3, 34): 1.0, (4, 74): 1.0, (1, 5): 1.0, (6, 75): 1.0, (7, 76): 1.0, (6, 61): 1.0, (5, 50): 1.0, (7, 35): 1.0, (4, 24): 1.0, (8, 29): 1.0, (8, 9): 1.0, (10, 30): 1.0, (10, 11): 1.0, (137, 141): 1.0, (12, 13): 1.0, (14, 22): 1.0, (14, 15): 1.0, (15, 77): 1.0, (14, 78): 1.0, (10, 79): 1.0, (11, 80): 1.0, (8, 51): 1.0, (55, 425): 1.0, (16, 53): 1.0, (17, 54): 1.0, (41, 62): 1.0, (7, 18): 1.0, (18, 81): 1.0, (42, 63): 1.0, (17, 36): 1.0, (9, 19): 1.0, (11, 20): 1.0, (21, 73): 1.0, (22, 37): 1.0, (424, 426): 1.0, (22, 82): 1.0, (20, 83): 1.0, (20, 23): 1.0, (24, 46): 1.0, (0, 25): 1.0, (2, 26): 1.0, (6, 27): 1.0, (16, 28): 1.0, (25, 56): 1.0, (26, 28): 1.0, (26, 84): 1.0, (24, 85): 1.0, (29, 146): 1.0, (30, 147): 1.0, (138, 142): 1.0, (667, 670): 1.0, (15, 32): 1.0, (665, 669): 1.0, (57, 664): 1.0, (30, 86): 1.0, (32, 87): 1.0, (19, 33): 1.0, (20, 34): 1.0, (21, 35): 1.0, (23, 36): 1.0, (5, 37): 1.0, (33, 58): 1.0, (37, 88): 1.0, (34, 89): 1.0, (34, 36): 1.0, (38, 39): 1.0, (5, 39): 1.0, (1, 38): 1.0, (40, 41): 1.0, (43, 90): 1.0, (44, 91): 1.0, (44, 45): 1.0, (40, 59): 1.0, (45, 60): 1.0, (45, 92): 1.0, (16, 64): 1.0, (43, 65): 1.0, (46, 149): 1.0, (25, 47): 1.0, (26, 48): 1.0, (27, 49): 1.0, (46, 93): 1.0, (48, 94): 1.0, (18, 50): 1.0, (0, 53): 1.0, (1, 54): 1.0, (23, 55): 1.0, (28, 56): 1.0, (102, 663): 1.0, (36, 58): 1.0, (42, 59): 1.0, (43, 60): 1.0, (60, 95): 1.0, (55, 58): 1.0, (103, 130): 1.0, (53, 56): 1.0, (52, 55): 1.0, (54, 58): 1.0, (50, 96): 1.0, (51, 52): 1.0, (59, 66): 1.0, (61, 115): 1.0, (2, 62): 1.0, (0, 63): 1.0, (40, 64): 1.0, (4, 65): 1.0, (53, 66): 1.0, (64, 66): 1.0, (62, 64): 1.0, (63, 97): 1.0, (61, 98): 1.0, (63, 66): 1.0, (68, 128): 1.0, (69, 129): 1.0, (67, 68): 1.0, (68, 69): 1.0, (71, 99): 1.0, (71, 72): 1.0, (73, 124): 1.0, (72, 100): 1.0, (11, 71): 1.0, (20, 72): 1.0, (13, 70): 1.0, (0, 74): 1.0, (2, 75): 1.0, (3, 76): 1.0, (8, 77): 1.0, (9, 78): 1.0, (12, 79): 1.0, (13, 80): 1.0, (17, 81): 1.0, (19, 82): 1.0, (21, 83): 1.0, (27, 84): 1.0, (25, 85): 1.0, (12, 143): 1.0, (29, 87): 1.0, (33, 88): 1.0, (35, 89): 1.0, (42, 90): 1.0, (41, 91): 1.0, (40, 92): 1.0, (47, 93): 1.0, (49, 94): 1.0, (59, 95): 1.0, (54, 96): 1.0, (65, 97): 1.0, (62, 98): 1.0, (70, 99): 1.0, (73, 100): 1.0, (83, 100): 1.0, (80, 99): 1.0, (99, 100): 1.0, (75, 98): 1.0, (74, 97): 1.0, (92, 95): 1.0, (84, 94): 1.0, (85, 93): 1.0, (90, 97): 1.0, (91, 92): 1.0, (90, 95): 1.0, (83, 89): 1.0, (82, 88): 1.0, (93, 151): 1.0, (86, 152): 1.0, (74, 85): 1.0, (75, 84): 1.0, (78, 82): 1.0, (91, 98): 1.0, (81, 96): 1.0, (79, 80): 1.0, (79, 86): 1.0, (77, 78): 1.0, (77, 87): 1.0, (76, 89): 1.0, (76, 81): 1.0, (131, 150): 1.0, (132, 154): 1.0, (104, 156): 1.0, (101, 666): 1.0, (31, 668): 1.0, (664, 670): 1.0, (663, 669): 1.0, (669, 670): 1.0, (105, 106): 1.0, (107, 108): 1.0, (108, 109): 1.0, (109, 110): 1.0, (107, 110): 1.0, (107, 112): 1.0, (98, 116): 1.0, (108, 114): 1.0, (109, 111): 1.0, (112, 117): 1.0, (110, 113): 1.0, (114, 118): 1.0, (112, 114): 1.0, (111, 113): 1.0, (112, 113): 1.0, (111, 115): 1.0, (113, 116): 1.0, (91, 117): 1.0, (44, 118): 1.0, (116, 117): 1.0, (115, 116): 1.0, (117, 118): 1.0, (119, 120): 1.0, (120, 121): 1.0, (121, 122): 1.0, (119, 122): 1.0, (116, 122): 1.0, (113, 121): 1.0, (112, 120): 1.0, (117, 119): 1.0, (123, 124): 1.0, (123, 125): 1.0, (124, 126): 1.0, (125, 126): 1.0, (99, 125): 1.0, (100, 126): 1.0, (70, 123): 1.0, (127, 128): 1.0, (128, 129): 1.0, (67, 127): 1.0, (666, 668): 1.0, (667, 668): 1.0, (665, 666): 1.0, (132, 663): 1.0, (101, 153): 1.0, (31, 148): 1.0, (131, 664): 1.0, (663, 664): 1.0, (134, 135): 1.0, (106, 135): 1.0, (105, 134): 1.0, (139, 263): 1.0, (136, 138): 1.0, (138, 262): 1.0, (137, 140): 1.0, (139, 158): 1.0, (138, 139): 1.0, (140, 144): 1.0, (86, 145): 1.0, (49, 141): 1.0, (79, 142): 1.0, (136, 143): 1.0, (94, 144): 1.0, (139, 145): 1.0, (141, 144): 1.0, (142, 145): 1.0, (142, 143): 1.0, (145, 159): 1.0, (47, 146): 1.0, (48, 147): 1.0, (31, 101): 1.0, (32, 149): 1.0, (31, 57): 1.0, (87, 151): 1.0, (94, 152): 1.0, (101, 102): 1.0, (103, 133): 1.0, (130, 131): 1.0, (133, 148): 1.0, (137, 157): 1.0, (140, 158): 1.0, (144, 159): 1.0, (94, 163): 1.0, (157, 158): 1.0, (104, 130): 1.0, (131, 132): 1.0, (148, 153): 1.0, (133, 155): 1.0, (147, 152): 1.0, (146, 151): 1.0, (148, 150): 1.0, (149, 151): 1.0, (153, 154): 1.0, (155, 156): 1.0, (158, 159): 1.0, (160, 161): 1.0, (161, 162): 1.0, (163, 164): 1.0, (162, 165): 1.0, (160, 163): 1.0, (164, 165): 1.0, (161, 167): 1.0, (152, 160): 1.0, (159, 165): 1.0, (144, 164): 1.0, (86, 161): 1.0, (145, 162): 1.0, (166, 167): 1.0, (167, 168): 1.0, (169, 170): 1.0, (168, 171): 1.0, (166, 169): 1.0, (170, 171): 1.0, (166, 172): 1.0, (162, 168): 1.0, (163, 169): 1.0, (160, 166): 1.0, (164, 170): 1.0, (165, 171): 1.0, (172, 173): 1.0, (173, 174): 1.0, (175, 176): 1.0, (174, 177): 1.0, (172, 175): 1.0, (176, 177): 1.0, (175, 181): 1.0, (167, 173): 1.0, (171, 177): 1.0, (170, 176): 1.0, (168, 174): 1.0, (169, 175): 1.0, (178, 179): 1.0, (179, 180): 1.0, (181, 182): 1.0, (180, 183): 1.0, (178, 181): 1.0, (182, 183): 1.0, (183, 189): 1.0, (172, 178): 1.0, (176, 182): 1.0, (173, 179): 1.0, (177, 183): 1.0, (174, 180): 1.0, (184, 185): 1.0, (185, 186): 1.0, (187, 188): 1.0, (186, 189): 1.0, (184, 187): 1.0, (188, 189): 1.0, (184, 189): 1.0, (182, 188): 1.0, (180, 186): 1.0, (179, 185): 1.0, (181, 187): 1.0, (178, 184): 1.0, (190, 191): 1.0, (192, 193): 1.0, (190, 192): 1.0, (191, 193): 1.0, (180, 190): 1.0, (186, 192): 1.0, (179, 191): 1.0, (185, 193): 1.0, (194, 195): 1.0, (196, 197): 1.0, (194, 196): 1.0, (195, 197): 1.0, (193, 197): 1.0, (191, 195): 1.0, (192, 196): 1.0, (190, 194): 1.0, (198, 199): 1.0, (200, 201): 1.0, (198, 200): 1.0, (199, 201): 1.0, (194, 198): 1.0, (196, 200): 1.0, (195, 199): 1.0, (197, 201): 1.0, (203, 206): 1.0, (205, 207): 1.0, (204, 208): 1.0, (205, 209): 1.0, (198, 202): 1.0, (200, 204): 1.0, (199, 203): 1.0, (201, 205): 1.0, (202, 206): 1.0, (204, 207): 1.0, (202, 208): 1.0, (203, 209): 1.0, (202, 217): 1.0, (207, 212): 1.0, (209, 216): 1.0, (205, 213): 1.0, (210, 211): 1.0, (212, 213): 1.0, (214, 215): 1.0, (213, 216): 1.0, (210, 217): 1.0, (212, 215): 1.0, (214, 217): 1.0, (211, 216): 1.0, (215, 224): 1.0, (216, 225): 1.0, (210, 219): 1.0, (211, 220): 1.0, (208, 214): 1.0, (206, 210): 1.0, (204, 215): 1.0, (203, 211): 1.0, (219, 220): 1.0, (221, 222): 1.0, (223, 224): 1.0, (222, 225): 1.0, (219, 226): 1.0, (221, 224): 1.0, (223, 226): 1.0, (220, 225): 1.0, (224, 231): 1.0, (218, 219): 1.0, (223, 230): 1.0, (226, 233): 1.0, (212, 221): 1.0, (213, 222): 1.0, (217, 226): 1.0, (214, 223): 1.0, (218, 227): 1.0, (228, 229): 1.0, (230, 231): 1.0, (229, 232): 1.0, (218, 233): 1.0, (228, 231): 1.0, (230, 233): 1.0, (227, 232): 1.0, (230, 251): 1.0, (242, 244): 1.0, (229, 252): 1.0, (237, 246): 1.0, (220, 227): 1.0, (225, 232): 1.0, (221, 228): 1.0, (222, 229): 1.0, (235, 236): 1.0, (237, 238): 1.0, (239, 240): 1.0, (238, 241): 1.0, (235, 242): 1.0, (237, 240): 1.0, (239, 242): 1.0, (236, 241): 1.0, (237, 243): 1.0, (235, 243): 1.0, (239, 243): 1.0, (241, 243): 1.0, (235, 247): 1.0, (231, 253): 1.0, (236, 249): 1.0, (241, 250): 1.0, (234, 239): 1.0, (244, 254): 1.0, (238, 245): 1.0, (246, 255): 1.0, (247, 256): 1.0, (240, 248): 1.0, (249, 257): 1.0, (250, 258): 1.0, (245, 250): 1.0, (246, 248): 1.0, (249, 250): 1.0, (247, 249): 1.0, (245, 246): 1.0, (234, 244): 1.0, (244, 247): 1.0, (234, 248): 1.0, (234, 251): 1.0, (245, 252): 1.0, (248, 253): 1.0, (233, 254): 1.0, (228, 255): 1.0, (218, 256): 1.0, (227, 257): 1.0, (232, 258): 1.0, (251, 253): 1.0, (254, 256): 1.0, (251, 254): 1.0, (252, 255): 1.0, (256, 257): 1.0, (257, 258): 1.0, (253, 255): 1.0, (252, 258): 1.0, (268, 283): 1.0, (261, 266): 1.0, (260, 262): 1.0, (264, 269): 1.0, (263, 264): 1.0, (262, 263): 1.0, (261, 264): 1.0, (136, 260): 1.0, (157, 261): 1.0, (158, 264): 1.0, (273, 285): 1.0, (266, 288): 1.0, (267, 270): 1.0, (268, 272): 1.0, (267, 273): 1.0, (269, 274): 1.0, (263, 268): 1.0, (262, 267): 1.0, (260, 265): 1.0, (270, 280): 1.0, (265, 270): 1.0, (271, 275): 1.0, (269, 272): 1.0, (268, 273): 1.0, (266, 274): 1.0, (293, 300): 1.0, (295, 302): 1.0, (267, 281): 1.0, (265, 278): 1.0, (272, 284): 1.0, (269, 287): 1.0, (274, 286): 1.0, (287, 295): 1.0, (277, 290): 1.0, (326, 389): 1.0, (280, 281): 1.0, (282, 297): 1.0, (283, 284): 1.0, (281, 285): 1.0, (286, 287): 1.0, (283, 291): 1.0, (278, 280): 1.0, (276, 304): 1.0, (284, 287): 1.0, (283, 285): 1.0, (286, 288): 1.0, (398, 406): 1.0, (284, 292): 1.0, (286, 294): 1.0, (288, 296): 1.0, (271, 281): 1.0, (285, 293): 1.0, (259, 278): 1.0, (275, 280): 1.0, (291, 292): 1.0, (271, 293): 1.0, (294, 295): 1.0, (279, 291): 1.0, (259, 275): 1.0, (292, 295): 1.0, (291, 293): 1.0, (294, 296): 1.0, (292, 299): 1.0, (294, 301): 1.0, (296, 303): 1.0, (271, 290): 1.0, (259, 298): 1.0, (275, 277): 1.0, (279, 299): 1.0, (290, 300): 1.0, (301, 302): 1.0, (279, 309): 1.0, (277, 298): 1.0, (324, 387): 1.0, (299, 302): 1.0, (279, 300): 1.0, (301, 303): 1.0, (301, 316): 1.0, (303, 318): 1.0, (298, 312): 1.0, (300, 315): 1.0, (299, 314): 1.0, (302, 317): 1.0, (277, 306): 1.0, (290, 307): 1.0, (306, 307): 1.0, (308, 309): 1.0, (310, 311): 1.0, (311, 312): 1.0, (310, 313): 1.0, (309, 314): 1.0, (307, 315): 1.0, (316, 317): 1.0, (313, 318): 1.0, (306, 312): 1.0, (308, 310): 1.0, (314, 317): 1.0, (309, 315): 1.0, (316, 318): 1.0, (308, 319): 1.0, (316, 319): 1.0, (314, 319): 1.0, (313, 319): 1.0, (306, 320): 1.0, (308, 320): 1.0, (315, 320): 1.0, (311, 320): 1.0, (305, 323): 1.0, (282, 324): 1.0, (325, 326): 1.0, (322, 329): 1.0, (297, 321): 1.0, (304, 409): 1.0, (323, 326): 1.0, (305, 324): 1.0, (325, 327): 1.0, (392, 394): 1.0, (327, 390): 1.0, (325, 388): 1.0, (321, 385): 1.0, (282, 382): 1.0, (297, 381): 1.0, (323, 386): 1.0, (305, 384): 1.0, (330, 331): 1.0, (332, 333): 1.0, (331, 334): 1.0, (335, 336): 1.0, (334, 337): 1.0, (336, 338): 1.0, (333, 339): 1.0, (340, 341): 1.0, (330, 342): 1.0, (332, 337): 1.0, (331, 335): 1.0, (338, 341): 1.0, (336, 339): 1.0, (340, 342): 1.0, (335, 343): 1.0, (340, 343): 1.0, (338, 343): 1.0, (330, 343): 1.0, (332, 344): 1.0, (335, 344): 1.0, (339, 344): 1.0, (334, 344): 1.0, (297, 332): 1.0, (321, 337): 1.0, (324, 339): 1.0, (282, 333): 1.0, (327, 342): 1.0, (325, 340): 1.0, (326, 341): 1.0, (323, 338): 1.0, (305, 336): 1.0, (345, 346): 1.0, (348, 353): 1.0, (347, 348): 1.0, (345, 354): 1.0, (348, 352): 1.0, (351, 352): 1.0, (347, 351): 1.0, (350, 355): 1.0, (349, 350): 1.0, (351, 356): 1.0, (346, 350): 1.0, (345, 349): 1.0, (346, 353): 1.0, (347, 354): 1.0, (352, 355): 1.0, (349, 356): 1.0, (353, 355): 1.0, (354, 356): 1.0, (355, 356): 1.0, (353, 354): 1.0, (357, 358): 1.0, (358, 359): 1.0, (359, 360): 1.0, (357, 360): 1.0, (348, 358): 1.0, (353, 357): 1.0, (347, 359): 1.0, (354, 360): 1.0, (361, 362): 1.0, (362, 363): 1.0, (363, 364): 1.0, (361, 364): 1.0, (352, 362): 1.0, (348, 361): 1.0, (351, 363): 1.0, (347, 364): 1.0, (365, 366): 1.0, (366, 367): 1.0, (367, 368): 1.0, (365, 368): 1.0, (350, 366): 1.0, (355, 365): 1.0, (349, 367): 1.0, (356, 368): 1.0, (369, 370): 1.0, (370, 371): 1.0, (371, 372): 1.0, (369, 372): 1.0, (346, 370): 1.0, (350, 369): 1.0, (345, 371): 1.0, (349, 372): 1.0, (373, 374): 1.0, (374, 375): 1.0, (375, 376): 1.0, (373, 376): 1.0, (355, 374): 1.0, (352, 373): 1.0, (356, 375): 1.0, (351, 376): 1.0, (377, 378): 1.0, (378, 379): 1.0, (379, 380): 1.0, (377, 380): 1.0, (353, 378): 1.0, (346, 377): 1.0, (354, 379): 1.0, (345, 380): 1.0, (389, 398): 1.0, (381, 382): 1.0, (385, 394): 1.0, (406, 413): 1.0, (386, 395): 1.0, (384, 386): 1.0, (382, 387): 1.0, (388, 389): 1.0, (384, 393): 1.0, (381, 385): 1.0, (386, 389): 1.0, (384, 387): 1.0, (388, 390): 1.0, (383, 391): 1.0, (401, 402): 1.0, (387, 396): 1.0, (329, 382): 1.0, (322, 381): 1.0, (390, 399): 1.0, (388, 397): 1.0, (393, 395): 1.0, (329, 396): 1.0, (397, 398): 1.0, (393, 402): 1.0, (322, 394): 1.0, (276, 408): 1.0, (395, 398): 1.0, (393, 396): 1.0, (397, 399): 1.0, (289, 400): 1.0, (328, 401): 1.0, (329, 383): 1.0, (322, 391): 1.0, (396, 404): 1.0, (395, 403): 1.0, (399, 407): 1.0, (397, 405): 1.0, (402, 403): 1.0, (383, 404): 1.0, (405, 406): 1.0, (404, 411): 1.0, (391, 392): 1.0, (403, 406): 1.0, (402, 404): 1.0, (405, 407): 1.0, (392, 408): 1.0, (403, 410): 1.0, (289, 383): 1.0, (391, 400): 1.0, (407, 414): 1.0, (405, 412): 1.0, (401, 410): 1.0, (289, 411): 1.0, (412, 413): 1.0, (409, 414): 1.0, (400, 408): 1.0, (304, 328): 1.0, (410, 413): 1.0, (401, 411): 1.0, (412, 414): 1.0, (328, 415): 1.0, (412, 415): 1.0, (410, 415): 1.0, (409, 415): 1.0, (400, 416): 1.0, (328, 416): 1.0, (411, 416): 1.0, (276, 416): 1.0, (417, 418): 1.0, (417, 419): 1.0, (419, 489): 1.0, (418, 421): 1.0, (420, 490): 1.0, (421, 423): 1.0, (423, 424): 1.0, (422, 424): 1.0, (420, 422): 1.0, (419, 420): 1.0, (421, 427): 1.0, (33, 428): 1.0, (420, 429): 1.0, (51, 430): 1.0, (418, 431): 1.0, (417, 432): 1.0, (422, 425): 1.0, (58, 426): 1.0, (427, 437): 1.0, (423, 428): 1.0, (52, 429): 1.0, (419, 430): 1.0, (9, 431): 1.0, (8, 432): 1.0, (430, 432): 1.0, (431, 432): 1.0, (427, 431): 1.0, (425, 429): 1.0, (426, 428): 1.0, (425, 426): 1.0, (427, 428): 1.0, (429, 430): 1.0, (433, 434): 1.0, (434, 435): 1.0, (435, 436): 1.0, (434, 437): 1.0, (433, 438): 1.0, (437, 438): 1.0, (436, 437): 1.0, (431, 438): 1.0, (19, 434): 1.0, (33, 435): 1.0, (428, 436): 1.0, (9, 433): 1.0, (439, 441): 1.0, (440, 442): 1.0, (440, 464): 1.0, (441, 466): 1.0, (441, 443): 1.0, (442, 444): 1.0, (443, 468): 1.0, (443, 445): 1.0, (444, 446): 1.0, (445, 470): 1.0, (445, 447): 1.0, (446, 448): 1.0, (447, 472): 1.0, (447, 449): 1.0, (448, 450): 1.0, (449, 474): 1.0, (449, 451): 1.0, (450, 452): 1.0, (451, 476): 1.0, (451, 453): 1.0, (452, 454): 1.0, (453, 478): 1.0, (453, 455): 1.0, (454, 456): 1.0, (455, 480): 1.0, (455, 457): 1.0, (456, 458): 1.0, (457, 482): 1.0, (457, 459): 1.0, (458, 460): 1.0, (459, 484): 1.0, (459, 461): 1.0, (460, 462): 1.0, (461, 486): 1.0, (439, 461): 1.0, (440, 462): 1.0, (439, 463): 1.0, (463, 464): 1.0, (442, 465): 1.0, (465, 466): 1.0, (444, 467): 1.0, (467, 468): 1.0, (446, 469): 1.0, (469, 470): 1.0, (448, 471): 1.0, (471, 472): 1.0, (450, 473): 1.0, (473, 474): 1.0, (452, 475): 1.0, (475, 476): 1.0, (454, 477): 1.0, (477, 478): 1.0, (456, 479): 1.0, (479, 480): 1.0, (458, 481): 1.0, (481, 482): 1.0, (460, 483): 1.0, (483, 484): 1.0, (462, 485): 1.0, (485, 486): 1.0, (463, 486): 1.0, (464, 485): 1.0, (484, 486): 1.0, (483, 485): 1.0, (482, 484): 1.0, (481, 483): 1.0, (480, 482): 1.0, (479, 481): 1.0, (478, 480): 1.0, (477, 479): 1.0, (476, 478): 1.0, (475, 477): 1.0, (474, 476): 1.0, (473, 475): 1.0, (472, 474): 1.0, (471, 473): 1.0, (470, 472): 1.0, (469, 471): 1.0, (468, 470): 1.0, (467, 469): 1.0, (466, 468): 1.0, (465, 467): 1.0, (463, 466): 1.0, (464, 465): 1.0, (487, 488): 1.0, (487, 489): 1.0, (488, 490): 1.0, (488, 491): 1.0, (491, 492): 1.0, (491, 493): 1.0, (493, 494): 1.0, (492, 494): 1.0, (490, 492): 1.0, (489, 490): 1.0, (424, 494): 1.0, (422, 492): 1.0, (493, 502): 1.0, (423, 493): 1.0, (423, 498): 1.0, (417, 487): 1.0, (495, 496): 1.0, (496, 497): 1.0, (497, 498): 1.0, (499, 500): 1.0, (500, 501): 1.0, (501, 502): 1.0, (497, 501): 1.0, (498, 502): 1.0, (496, 500): 1.0, (495, 499): 1.0, (488, 500): 1.0, (487, 499): 1.0, (421, 497): 1.0, (418, 496): 1.0, (491, 501): 1.0, (417, 495): 1.0, (503, 504): 1.0, (504, 505): 1.0, (505, 506): 1.0, (506, 507): 1.0, (507, 508): 1.0, (508, 509): 1.0, (509, 510): 1.0, (510, 511): 1.0, (511, 512): 1.0, (512, 513): 1.0, (513, 514): 1.0, (503, 514): 1.0, (461, 514): 1.0, (459, 513): 1.0, (443, 505): 1.0, (441, 504): 1.0, (457, 512): 1.0, (455, 511): 1.0, (453, 510): 1.0, (451, 509): 1.0, (449, 508): 1.0, (447, 507): 1.0, (445, 506): 1.0, (439, 503): 1.0, (515, 516): 1.0, (516, 517): 1.0, (517, 518): 1.0, (518, 519): 1.0, (519, 520): 1.0, (520, 521): 1.0, (521, 522): 1.0, (522, 523): 1.0, (523, 524): 1.0, (524, 525): 1.0, (525, 526): 1.0, (515, 526): 1.0, (504, 516): 1.0, (503, 515): 1.0, (511, 523): 1.0, (510, 522): 1.0, (508, 520): 1.0, (507, 519): 1.0, (514, 526): 1.0, (505, 517): 1.0, (512, 524): 1.0, (509, 521): 1.0, (506, 518): 1.0, (513, 525): 1.0, (527, 528): 1.0, (528, 529): 1.0, (529, 530): 1.0, (530, 531): 1.0, (531, 532): 1.0, (532, 533): 1.0, (533, 534): 1.0, (534, 535): 1.0, (535, 536): 1.0, (536, 537): 1.0, (537, 538): 1.0, (527, 538): 1.0, (526, 538): 1.0, (525, 537): 1.0, (516, 528): 1.0, (515, 527): 1.0, (523, 535): 1.0, (522, 534): 1.0, (520, 532): 1.0, (519, 531): 1.0, (517, 529): 1.0, (524, 536): 1.0, (521, 533): 1.0, (518, 530): 1.0, (539, 540): 1.0, (540, 541): 1.0, (541, 542): 1.0, (542, 543): 1.0, (543, 544): 1.0, (544, 545): 1.0, (545, 546): 1.0, (546, 547): 1.0, (547, 548): 1.0, (548, 549): 1.0, (549, 550): 1.0, (539, 550): 1.0, (551, 552): 1.0, (552, 553): 1.0, (553, 554): 1.0, (554, 555): 1.0, (555, 556): 1.0, (556, 557): 1.0, (557, 558): 1.0, (558, 559): 1.0, (559, 560): 1.0, (560, 561): 1.0, (561, 562): 1.0, (551, 562): 1.0, (543, 555): 1.0, (542, 554): 1.0, (550, 562): 1.0, (549, 561): 1.0, (540, 552): 1.0, (539, 551): 1.0, (547, 559): 1.0, (546, 558): 1.0, (544, 556): 1.0, (541, 553): 1.0, (548, 560): 1.0, (545, 557): 1.0, (566, 570): 1.0, (563, 564): 1.0, (563, 565): 1.0, (564, 566): 1.0, (567, 568): 1.0, (567, 569): 1.0, (568, 570): 1.0, (563, 567): 1.0, (564, 568): 1.0, (565, 569): 1.0, (571, 578): 1.0, (572, 579): 1.0, (572, 573): 1.0, (571, 581): 1.0, (573, 587): 1.0, (576, 591): 1.0, (574, 575): 1.0, (574, 580): 1.0, (573, 576): 1.0, (575, 577): 1.0, (576, 577): 1.0, (578, 584): 1.0, (579, 580): 1.0, (574, 581): 1.0, (575, 582): 1.0, (577, 583): 1.0, (580, 584): 1.0, (582, 583): 1.0, (581, 584): 1.0, (581, 582): 1.0, (585, 586): 1.0, (586, 587): 1.0, (588, 589): 1.0, (588, 590): 1.0, (587, 591): 1.0, (589, 592): 1.0, (591, 592): 1.0, (585, 590): 1.0, (572, 586): 1.0, (579, 585): 1.0, (577, 592): 1.0, (574, 588): 1.0, (575, 589): 1.0, (580, 590): 1.0, (593, 594): 1.0, (594, 595): 1.0, (594, 596): 1.0, (595, 597): 1.0, (596, 597): 1.0, (596, 598): 1.0, (595, 599): 1.0, (597, 600): 1.0, (599, 600): 1.0, (593, 598): 1.0, (587, 595): 1.0, (586, 594): 1.0, (585, 593): 1.0, (590, 598): 1.0, (601, 602): 1.0, (603, 604): 1.0, (603, 605): 1.0, (601, 604): 1.0, (606, 607): 1.0, (606, 608): 1.0, (602, 607): 1.0, (603, 606): 1.0, (604, 607): 1.0, (605, 608): 1.0, (609, 610): 1.0, (611, 612): 1.0, (612, 613): 1.0, (610, 614): 1.0, (613, 615): 1.0, (616, 617): 1.0, (618, 619): 1.0, (618, 620): 1.0, (613, 616): 1.0, (619, 621): 1.0, (616, 621): 1.0, (609, 622): 1.0, (611, 620): 1.0, (614, 618): 1.0, (619, 623): 1.0, (621, 624): 1.0, (620, 622): 1.0, (623, 624): 1.0, (614, 622): 1.0, (614, 623): 1.0, (625, 626): 1.0, (615, 626): 1.0, (627, 628): 1.0, (627, 629): 1.0, (615, 617): 1.0, (628, 630): 1.0, (617, 630): 1.0, (625, 629): 1.0, (612, 626): 1.0, (611, 625): 1.0, (621, 630): 1.0, (618, 627): 1.0, (619, 628): 1.0, (620, 629): 1.0, (631, 632): 1.0, (632, 633): 1.0, (632, 634): 1.0, (633, 635): 1.0, (634, 635): 1.0, (634, 636): 1.0, (633, 637): 1.0, (635, 638): 1.0, (637, 638): 1.0, (631, 636): 1.0, (615, 633): 1.0, (626, 632): 1.0, (625, 631): 1.0, (629, 636): 1.0, (576, 616): 1.0, (573, 613): 1.0, (567, 606): 1.0, (569, 608): 1.0, (589, 628): 1.0, (588, 627): 1.0, (570, 602): 1.0, (568, 607): 1.0, (590, 629): 1.0, (577, 621): 1.0, (587, 615): 1.0, (591, 617): 1.0, (584, 622): 1.0, (578, 609): 1.0, (596, 634): 1.0, (597, 635): 1.0, (592, 630): 1.0, (579, 611): 1.0, (580, 620): 1.0, (598, 636): 1.0, (565, 605): 1.0, (599, 637): 1.0, (595, 633): 1.0, (571, 610): 1.0, (600, 638): 1.0, (572, 612): 1.0, (583, 624): 1.0, (581, 614): 1.0, (566, 601): 1.0, (582, 623): 1.0, (563, 603): 1.0, (564, 604): 1.0, (639, 655): 1.0, (640, 656): 1.0, (641, 657): 1.0, (639, 645): 1.0, (640, 641): 1.0, (643, 644): 1.0, (642, 646): 1.0, (641, 645): 1.0, (644, 646): 1.0, (645, 658): 1.0, (648, 659): 1.0, (650, 660): 1.0, (648, 650): 1.0, (647, 649): 1.0, (644, 649): 1.0, (641, 650): 1.0, (640, 648): 1.0, (643, 647): 1.0, (652, 661): 1.0, (654, 662): 1.0, (652, 654): 1.0, (651, 653): 1.0, (647, 651): 1.0, (649, 653): 1.0, (650, 654): 1.0, (648, 652): 1.0, (642, 655): 1.0, (643, 656): 1.0, (644, 657): 1.0, (646, 658): 1.0, (647, 659): 1.0, (649, 660): 1.0, (651, 661): 1.0, (653, 662): 1.0, (659, 661): 1.0, (660, 662): 1.0, (661, 662): 1.0, (656, 659): 1.0, (655, 658): 1.0, (657, 660): 1.0, (657, 658): 1.0, (102, 665): 1.0, (57, 667): 1.0, (665, 667): 1.0, (102, 154): 1.0, (103, 156): 1.0, (57, 150): 1.0, (103, 150): 1.0, (133, 645): 1.0, (148, 641): 1.0, (153, 640): 1.0, (154, 656): 1.0, (132, 643): 1.0, (104, 642): 1.0, (156, 655): 1.0, (155, 639): 1.0, (671, 677): 1.0, (672, 673): 1.0, (671, 674): 1.0, (672, 675): 1.0, (673, 676): 1.0, (675, 676): 1.0, (674, 678): 1.0, (673, 677): 1.0, (676, 678): 1.0, (677, 678): 1.0, (680, 681): 1.0, (680, 682): 1.0, (681, 683): 1.0, (682, 683): 1.0, (673, 681): 1.0, (676, 683): 1.0, (675, 682): 1.0, (672, 680): 1.0, (687, 688): 1.0, (687, 689): 1.0, (688, 690): 1.0, (689, 690): 1.0, (682, 689): 1.0, (680, 687): 1.0, (681, 688): 1.0, (683, 690): 1.0, (684, 685): 1.0, (679, 684): 1.0, (685, 686): 1.0, (692, 693): 1.0, (691, 694): 1.0, (693, 694): 1.0, (685, 693): 1.0, (684, 694): 1.0, (686, 692): 1.0, (679, 691): 1.0, (695, 696): 1.0, (697, 698): 1.0, (696, 699): 1.0, (697, 700): 1.0, (698, 701): 1.0, (700, 701): 1.0, (699, 702): 1.0, (695, 698): 1.0, (701, 702): 1.0, (695, 702): 1.0, (703, 704): 1.0, (703, 705): 1.0, (704, 706): 1.0, (705, 706): 1.0, (698, 704): 1.0, (701, 706): 1.0, (700, 705): 1.0, (697, 703): 1.0, (707, 708): 1.0, (707, 709): 1.0, (708, 710): 1.0, (709, 710): 1.0, (705, 709): 1.0, (703, 707): 1.0, (704, 708): 1.0, (706, 710): 1.0, (711, 712): 1.0, (712, 713): 1.0, (711, 714): 1.0, (715, 716): 1.0, (717, 718): 1.0, (716, 717): 1.0, (711, 716): 1.0, (712, 717): 1.0, (714, 715): 1.0, (713, 718): 1.0, (678, 702): 1.0, (676, 701): 1.0, (687, 707): 1.0, (680, 703): 1.0, (672, 697): 1.0, (673, 698): 1.0, (694, 717): 1.0, (693, 716): 1.0, (671, 696): 1.0, (674, 699): 1.0, (675, 700): 1.0, (682, 705): 1.0, (685, 711): 1.0, (684, 712): 1.0, (689, 709): 1.0, (692, 715): 1.0, (686, 714): 1.0, (679, 713): 1.0, (691, 718): 1.0, (677, 695): 1.0}
me_cube.attributes.new('crease_edge', 'FLOAT', 'EDGE').data.foreach_set('value', [_k.get((min(e.vertices), max(e.vertices)), 0.0) for e in me_cube.edges])
me_cube.materials.append(mat_material)
me_cube.use_remesh_preserve_volume = False
me_cube.use_remesh_preserve_attributes = False
me_cube.use_mirror_vertex_groups = False
me_cube.update()

# ---- objects
ob_cube = bpy.data.objects.new('Cube', me_cube)
ob_lamp = bpy.data.objects.new('Lamp', light_lamp)
ob_camera = bpy.data.objects.new('Camera', cam_camera)

# ---- transforms, parenting, visibility, modifiers, constraints
ob_cube.location = (0.0, 0.0, 1.037)
ob_cube.lock_rotations_4d = False
ob_cube.empty_display_type = 'ARROWS'
ob_cube.lineart.crease_threshold = 0.0
_m = ob_cube.modifiers.new('Mirror', 'MIRROR')
_m.use_clip = True
_m = ob_cube.modifiers.new('Subsurf', 'SUBSURF')
_m.uv_smooth = 'PRESERVE_CORNERS'
_m.quality = 2
_m.levels = 2
ob_lamp.location = (7.303, 11.83, 8.756)
ob_lamp.rotation_euler = (0.6503, 0.05522, 1.866)
ob_lamp.lock_rotations_4d = False
ob_lamp.empty_display_type = 'ARROWS'
ob_lamp.color = (0.0, 0.0, 0.0, 0.0)
ob_lamp.lineart.crease_threshold = 0.0
ob_camera.location = (3.333, -11.16, 9.19)
ob_camera.rotation_euler = (1.109, 0.01082, 0.8149)
ob_camera.lock_rotations_4d = False
ob_camera.empty_display_type = 'ARROWS'
ob_camera.color = (0.0, 0.0, 0.0, 0.0)
ob_camera.display_type = 'WIRE'
ob_camera.lineart.crease_threshold = 0.0

# ---- collection membership
col_collection_1.objects.link(ob_cube)
col_collection_1.objects.link(ob_lamp)
col_collection_1.objects.link(ob_camera)

# ---- scene / render settings (as saved in the file)
scene.camera = ob_camera
scene.frame_start = 1; scene.frame_end = 250; scene.frame_set(250)
scene.render.engine = 'BLENDER_EEVEE_NEXT'
scene.render.resolution_percentage = 50
scene.render.dither_intensity = 0.0
scene.cycles.use_denoising = False
scene.cycles.samples = 128
scene.cycles.sampling_pattern = 'TABULATED_SOBOL'
scene.cycles.light_sampling_threshold = 0.0
scene.cycles.use_adaptive_sampling = False
scene.cycles.use_light_tree = False
scene.cycles.blur_glossy = 0.0
scene.cycles.sample_clamp_indirect = 0.0
scene.view_settings.view_transform = 'Standard'
bpy.context.view_layer.update()
